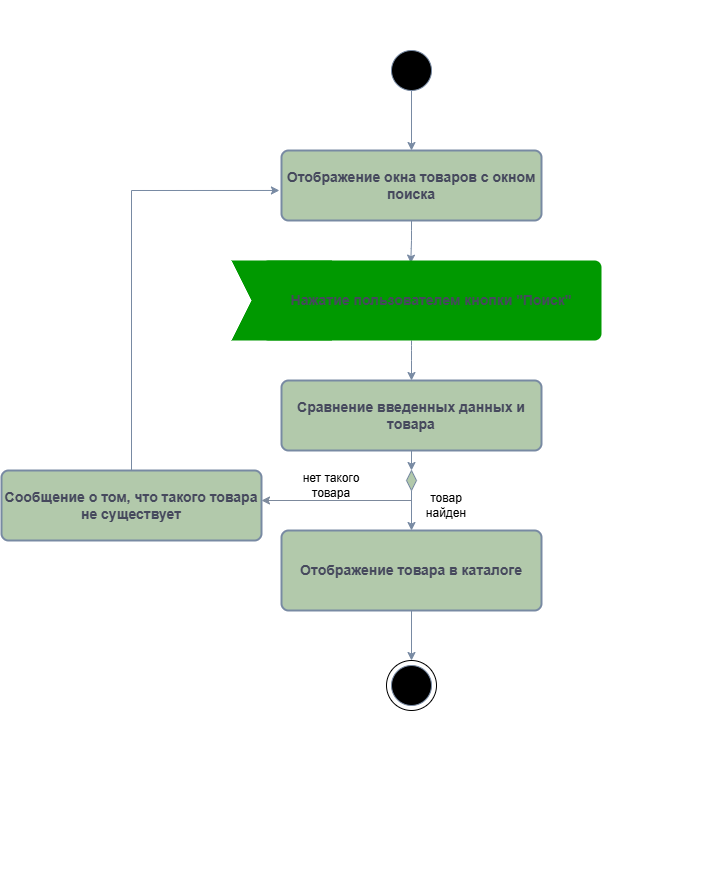

The diagram above was exported from draw.io. Its source (the exported page's mxGraphModel, read from the mxfile embedded in the PNG):
<mxGraphModel dx="1050" dy="1691" grid="1" gridSize="10" guides="1" tooltips="1" connect="1" arrows="1" fold="1" page="1" pageScale="1" pageWidth="827" pageHeight="1169" background="#FFFFFF" math="0" shadow="0">
  <root>
    <mxCell id="0" />
    <mxCell id="1" parent="0" />
    <mxCell id="K6HCk1tsAgLE9_qAehCi-200" value="" style="rounded=0;whiteSpace=wrap;html=1;strokeColor=#788AA3;fontColor=#46495D;fillColor=#B2C9AB;" parent="1" vertex="1">
      <mxGeometry x="210" y="-330" height="10" as="geometry" />
    </mxCell>
    <mxCell id="K6HCk1tsAgLE9_qAehCi-218" style="edgeStyle=orthogonalEdgeStyle;orthogonalLoop=1;jettySize=auto;html=1;entryX=0.5;entryY=0;entryDx=0;entryDy=0;strokeColor=#788AA3;fontColor=#46495D;fillColor=#B2C9AB;" parent="1" source="K6HCk1tsAgLE9_qAehCi-202" target="K6HCk1tsAgLE9_qAehCi-203" edge="1">
      <mxGeometry relative="1" as="geometry" />
    </mxCell>
    <mxCell id="K6HCk1tsAgLE9_qAehCi-202" value="" style="ellipse;whiteSpace=wrap;html=1;aspect=fixed;strokeColor=#788AA3;fontColor=#46495D;fillColor=#000000;" parent="1" vertex="1">
      <mxGeometry x="420" y="-900" width="40" height="40" as="geometry" />
    </mxCell>
    <mxCell id="K6HCk1tsAgLE9_qAehCi-214" style="edgeStyle=orthogonalEdgeStyle;orthogonalLoop=1;jettySize=auto;html=1;strokeColor=#788AA3;fontColor=#46495D;fillColor=#B2C9AB;entryX=0.439;entryY=0.033;entryDx=0;entryDy=0;entryPerimeter=0;" parent="1" source="K6HCk1tsAgLE9_qAehCi-203" target="K6HCk1tsAgLE9_qAehCi-207" edge="1">
      <mxGeometry relative="1" as="geometry" />
    </mxCell>
    <mxCell id="K6HCk1tsAgLE9_qAehCi-203" value="&lt;font style=&quot;font-size: 14px;&quot;&gt;&lt;b&gt;Отображение окна товаров с окном поиска&lt;br&gt;&lt;/b&gt;&lt;/font&gt;" style="rounded=1;whiteSpace=wrap;html=1;absoluteArcSize=1;arcSize=14;strokeWidth=2;strokeColor=#788AA3;fontColor=#46495D;fillColor=#B2C9AB;" parent="1" vertex="1">
      <mxGeometry x="310" y="-800" width="260" height="70" as="geometry" />
    </mxCell>
    <mxCell id="K6HCk1tsAgLE9_qAehCi-204" value="" style="shape=step;perimeter=stepPerimeter;whiteSpace=wrap;html=1;fixedSize=1;strokeColor=none;fontColor=#46495D;fillColor=#009900;" parent="1" vertex="1">
      <mxGeometry x="260" y="-690" width="120" height="80" as="geometry" />
    </mxCell>
    <mxCell id="K6HCk1tsAgLE9_qAehCi-215" style="edgeStyle=orthogonalEdgeStyle;orthogonalLoop=1;jettySize=auto;html=1;entryX=0.5;entryY=0;entryDx=0;entryDy=0;strokeColor=#788AA3;fontColor=#46495D;fillColor=#B2C9AB;" parent="1" source="K6HCk1tsAgLE9_qAehCi-207" target="K6HCk1tsAgLE9_qAehCi-208" edge="1">
      <mxGeometry relative="1" as="geometry">
        <Array as="points">
          <mxPoint x="440" y="-600" />
          <mxPoint x="440" y="-600" />
        </Array>
      </mxGeometry>
    </mxCell>
    <mxCell id="K6HCk1tsAgLE9_qAehCi-207" value="&lt;b style=&quot;font-size: 14px;&quot;&gt;Нажатие пользователем кнопки &quot;Поиск&quot;&lt;br&gt;&lt;/b&gt;" style="rounded=1;whiteSpace=wrap;html=1;absoluteArcSize=1;arcSize=14;strokeWidth=2;strokeColor=none;fontColor=#46495D;fillColor=#009900;" parent="1" vertex="1">
      <mxGeometry x="290" y="-690" width="340" height="80" as="geometry" />
    </mxCell>
    <mxCell id="K6HCk1tsAgLE9_qAehCi-216" style="edgeStyle=orthogonalEdgeStyle;orthogonalLoop=1;jettySize=auto;html=1;exitX=0.5;exitY=1;exitDx=0;exitDy=0;entryX=0.5;entryY=0;entryDx=0;entryDy=0;strokeColor=#788AA3;fontColor=#46495D;fillColor=#B2C9AB;" parent="1" source="5LBBkWFGn6MhgSH8i-Mp-1" target="K6HCk1tsAgLE9_qAehCi-209" edge="1">
      <mxGeometry relative="1" as="geometry" />
    </mxCell>
    <mxCell id="K6HCk1tsAgLE9_qAehCi-208" value="&lt;font style=&quot;font-size: 14px;&quot;&gt;&lt;b&gt;Сравнение введенных данных и товара&lt;br&gt;&lt;/b&gt;&lt;/font&gt;" style="rounded=1;whiteSpace=wrap;html=1;absoluteArcSize=1;arcSize=14;strokeWidth=2;strokeColor=#788AA3;fontColor=#46495D;fillColor=#B2C9AB;" parent="1" vertex="1">
      <mxGeometry x="310" y="-570" width="260" height="70" as="geometry" />
    </mxCell>
    <mxCell id="K6HCk1tsAgLE9_qAehCi-217" style="edgeStyle=orthogonalEdgeStyle;orthogonalLoop=1;jettySize=auto;html=1;exitX=0.5;exitY=1;exitDx=0;exitDy=0;entryX=0.5;entryY=0;entryDx=0;entryDy=0;strokeColor=#788AA3;fontColor=#46495D;fillColor=#B2C9AB;" parent="1" source="K6HCk1tsAgLE9_qAehCi-209" target="K6HCk1tsAgLE9_qAehCi-212" edge="1">
      <mxGeometry relative="1" as="geometry" />
    </mxCell>
    <mxCell id="K6HCk1tsAgLE9_qAehCi-209" value="&lt;font style=&quot;font-size: 14px;&quot;&gt;&lt;b&gt;Отображение товара в каталоге&lt;br&gt;&lt;/b&gt;&lt;/font&gt;" style="rounded=1;whiteSpace=wrap;html=1;absoluteArcSize=1;arcSize=14;strokeWidth=2;strokeColor=#788AA3;fontColor=#46495D;fillColor=#B2C9AB;" parent="1" vertex="1">
      <mxGeometry x="310" y="-420" width="260" height="80" as="geometry" />
    </mxCell>
    <mxCell id="K6HCk1tsAgLE9_qAehCi-211" value="" style="ellipse;whiteSpace=wrap;html=1;aspect=fixed;strokeColor=#788AA3;fontColor=#46495D;fillColor=#000000;" parent="1" vertex="1">
      <mxGeometry x="420" y="-285" width="40" height="40" as="geometry" />
    </mxCell>
    <mxCell id="K6HCk1tsAgLE9_qAehCi-212" value="" style="ellipse;whiteSpace=wrap;html=1;aspect=fixed;strokeColor=#000000;fontColor=#46495D;fillColor=none;" parent="1" vertex="1">
      <mxGeometry x="415" y="-290" width="50" height="50" as="geometry" />
    </mxCell>
    <mxCell id="K6HCk1tsAgLE9_qAehCi-232" value="" style="rounded=0;whiteSpace=wrap;html=1;strokeColor=#788AA3;fontColor=#46495D;fillColor=#B2C9AB;" parent="1" vertex="1">
      <mxGeometry x="690" y="-950" height="10" as="geometry" />
    </mxCell>
    <mxCell id="K6HCk1tsAgLE9_qAehCi-233" value="" style="rounded=0;whiteSpace=wrap;html=1;strokeColor=#788AA3;fontColor=#46495D;fillColor=#B2C9AB;" parent="1" vertex="1">
      <mxGeometry x="740" y="-80" width="10" as="geometry" />
    </mxCell>
    <mxCell id="5LBBkWFGn6MhgSH8i-Mp-2" value="" style="edgeStyle=orthogonalEdgeStyle;orthogonalLoop=1;jettySize=auto;html=1;exitX=0.5;exitY=1;exitDx=0;exitDy=0;entryX=0.5;entryY=0;entryDx=0;entryDy=0;strokeColor=#788AA3;fontColor=#46495D;fillColor=#B2C9AB;" parent="1" source="K6HCk1tsAgLE9_qAehCi-208" target="5LBBkWFGn6MhgSH8i-Mp-1" edge="1">
      <mxGeometry relative="1" as="geometry">
        <mxPoint x="440" y="-500" as="sourcePoint" />
        <mxPoint x="440" y="-420" as="targetPoint" />
      </mxGeometry>
    </mxCell>
    <mxCell id="5LBBkWFGn6MhgSH8i-Mp-1" value="" style="rhombus;whiteSpace=wrap;html=1;strokeColor=#788aa3;fillColor=#b2c9ab;" parent="1" vertex="1">
      <mxGeometry x="435" y="-480" width="10" height="20" as="geometry" />
    </mxCell>
    <mxCell id="5LBBkWFGn6MhgSH8i-Mp-3" value="" style="endArrow=classic;html=1;rounded=0;strokeColor=#7c899c;" parent="1" edge="1">
      <mxGeometry width="50" height="50" relative="1" as="geometry">
        <mxPoint x="440" y="-450" as="sourcePoint" />
        <mxPoint x="290" y="-450" as="targetPoint" />
      </mxGeometry>
    </mxCell>
    <mxCell id="5LBBkWFGn6MhgSH8i-Mp-4" value="&lt;font style=&quot;font-size: 14px;&quot;&gt;&lt;b&gt;Сообщение о том, что такого товара не существует&lt;br&gt;&lt;/b&gt;&lt;/font&gt;" style="rounded=1;whiteSpace=wrap;html=1;absoluteArcSize=1;arcSize=14;strokeWidth=2;strokeColor=#788AA3;fontColor=#46495D;fillColor=#B2C9AB;" parent="1" vertex="1">
      <mxGeometry x="30" y="-480" width="260" height="70" as="geometry" />
    </mxCell>
    <mxCell id="5LBBkWFGn6MhgSH8i-Mp-5" value="&lt;font color=&quot;#000000&quot;&gt;нет такого товара&lt;/font&gt;" style="text;html=1;align=center;verticalAlign=middle;whiteSpace=wrap;rounded=0;" parent="1" vertex="1">
      <mxGeometry x="330" y="-480" width="60" height="30" as="geometry" />
    </mxCell>
    <mxCell id="5LBBkWFGn6MhgSH8i-Mp-6" value="&lt;font color=&quot;#000000&quot;&gt;товар найден&lt;/font&gt;" style="text;html=1;align=center;verticalAlign=middle;whiteSpace=wrap;rounded=0;" parent="1" vertex="1">
      <mxGeometry x="445" y="-460" width="60" height="30" as="geometry" />
    </mxCell>
    <mxCell id="5LBBkWFGn6MhgSH8i-Mp-7" value="" style="endArrow=classic;html=1;rounded=0;exitX=0.5;exitY=0;exitDx=0;exitDy=0;strokeColor=#788aa3;entryX=-0.008;entryY=0.571;entryDx=0;entryDy=0;entryPerimeter=0;" parent="1" source="5LBBkWFGn6MhgSH8i-Mp-4" target="K6HCk1tsAgLE9_qAehCi-203" edge="1">
      <mxGeometry width="50" height="50" relative="1" as="geometry">
        <mxPoint x="390" y="-500" as="sourcePoint" />
        <mxPoint x="300" y="-760" as="targetPoint" />
        <Array as="points">
          <mxPoint x="160" y="-760" />
        </Array>
      </mxGeometry>
    </mxCell>
  </root>
</mxGraphModel>